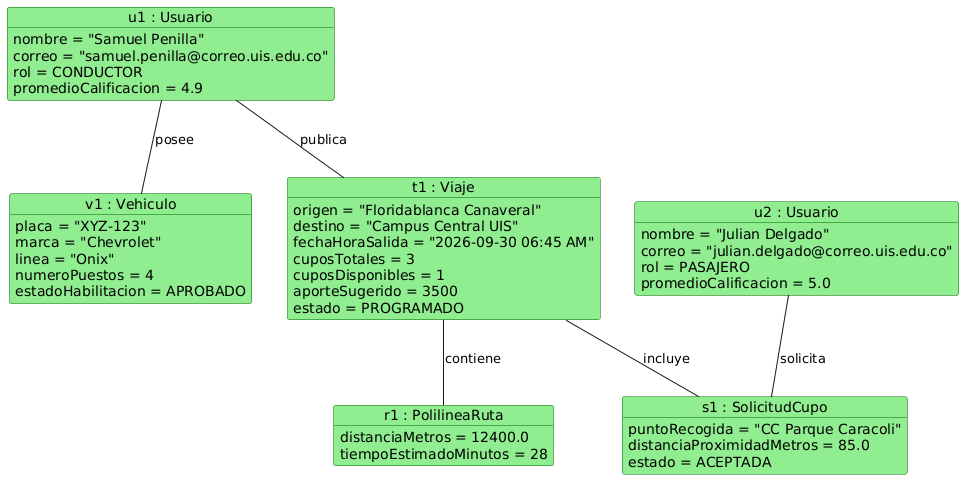

The diagram above was rendered by PlantUML. Its source (embedded in the PNG):
@startuml objetos_ejemplo
skinparam object {
    BackgroundColor LightGreen
    BorderColor DarkGreen
}

object "u1 : Usuario" as u1 {
    nombre = "Samuel Penilla"
    correo = "samuel.penilla@correo.uis.edu.co"
    rol = CONDUCTOR
    promedioCalificacion = 4.9
}

object "v1 : Vehiculo" as v1 {
    placa = "XYZ-123"
    marca = "Chevrolet"
    linea = "Onix"
    numeroPuestos = 4
    estadoHabilitacion = APROBADO
}

object "t1 : Viaje" as t1 {
    origen = "Floridablanca Canaveral"
    destino = "Campus Central UIS"
    fechaHoraSalida = "2026-09-30 06:45 AM"
    cuposTotales = 3
    cuposDisponibles = 1
    aporteSugerido = 3500
    estado = PROGRAMADO
}

object "r1 : PolilineaRuta" as r1 {
    distanciaMetros = 12400.0
    tiempoEstimadoMinutos = 28
}

object "u2 : Usuario" as u2 {
    nombre = "Julian Delgado"
    correo = "julian.delgado@correo.uis.edu.co"
    rol = PASAJERO
    promedioCalificacion = 5.0
}

object "s1 : SolicitudCupo" as s1 {
    puntoRecogida = "CC Parque Caracoli"
    distanciaProximidadMetros = 85.0
    estado = ACEPTADA
}

u1 -- v1 : posee
u1 -- t1 : publica
t1 -- r1 : contiene
t1 -- s1 : incluye
u2 -- s1 : solicita

@enduml